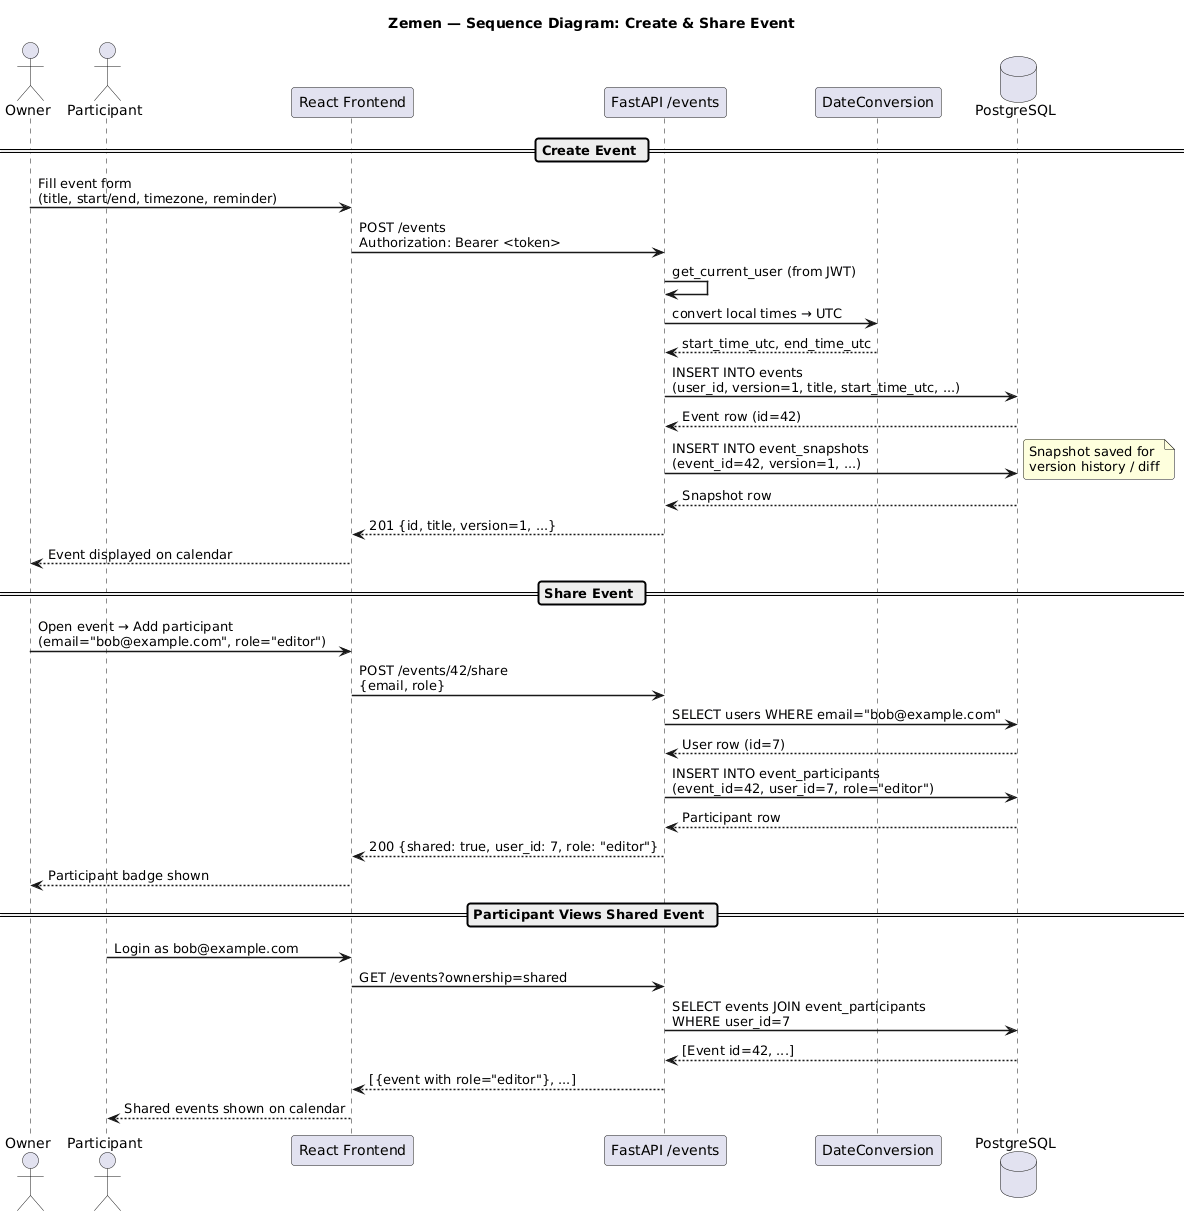

The diagram above was rendered by PlantUML. Its source (embedded in the PNG):
@startuml
title Zemen — Sequence Diagram: Create & Share Event

skinparam sequenceArrowThickness 1.5
skinparam roundcorner 6
skinparam FontName Arial

actor       "Owner"          as O
actor       "Participant"     as P
participant "React Frontend"  as FE
participant "FastAPI /events" as EV
participant "DateConversion"  as DC
database    "PostgreSQL"      as DB

== Create Event ==

O -> FE : Fill event form\n(title, start/end, timezone, reminder)
FE -> EV : POST /events\nAuthorization: Bearer <token>
EV -> EV : get_current_user (from JWT)
EV -> DC : convert local times → UTC
DC --> EV : start_time_utc, end_time_utc
EV -> DB : INSERT INTO events\n(user_id, version=1, title, start_time_utc, ...)
DB --> EV : Event row (id=42)
EV -> DB : INSERT INTO event_snapshots\n(event_id=42, version=1, ...)
note right : Snapshot saved for\nversion history / diff
DB --> EV : Snapshot row
EV --> FE : 201 {id, title, version=1, ...}
FE --> O : Event displayed on calendar

== Share Event ==

O -> FE : Open event → Add participant\n(email="bob@example.com", role="editor")
FE -> EV : POST /events/42/share\n{email, role}
EV -> DB : SELECT users WHERE email="bob@example.com"
DB --> EV : User row (id=7)
EV -> DB : INSERT INTO event_participants\n(event_id=42, user_id=7, role="editor")
DB --> EV : Participant row
EV --> FE : 200 {shared: true, user_id: 7, role: "editor"}
FE --> O : Participant badge shown

== Participant Views Shared Event ==

P -> FE : Login as bob@example.com
FE -> EV : GET /events?ownership=shared
EV -> DB : SELECT events JOIN event_participants\nWHERE user_id=7
DB --> EV : [Event id=42, ...]
EV --> FE : [{event with role="editor"}, ...]
FE --> P : Shared events shown on calendar
@enduml